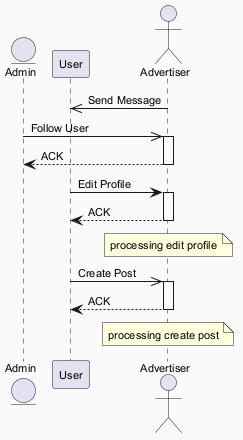

The diagram above was rendered by PlantUML. Its source (embedded in the PNG):
@startuml
skinparam backgroundColor #FAFAFA
skinparam classBackgroundColor #FFF3E0
skinparam classBorderColor #E65100
skinparam defaultFontSize 11
entity "Admin" as A
participant "User" as U
actor "Advertiser" as A2
A2 ->> U : Send Message
A ->> A2 : Follow User
activate A2
A2 --> A : ACK
deactivate A2
U -> A2 : Edit Profile
activate A2
A2 --> U : ACK
deactivate A2
note over A2 : processing edit profile
U ->> A2 : Create Post
activate A2
A2 --> U : ACK
deactivate A2
note over A2 : processing create post
@enduml